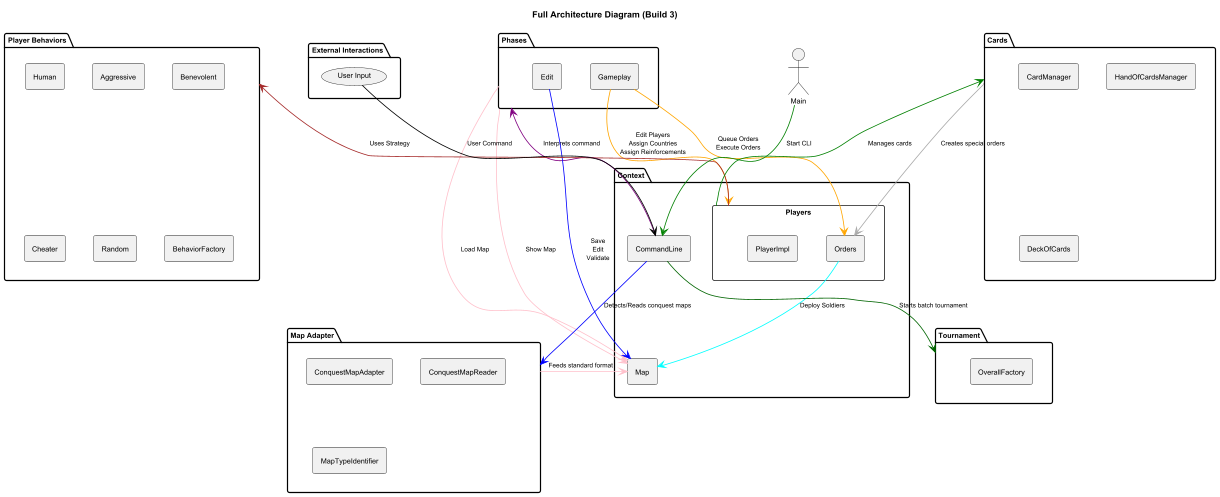

The diagram above was rendered by PlantUML. Its source (embedded in the PNG):
@startuml
title Full Architecture Diagram (Build 3)

skinparam defaultFontSize 9
skinparam titleFontSize 11
skinparam packageTitleFontSize 10
skinparam arrowFontSize 8

'== Phases ==
package "Phases" {
    rectangle "Edit" as Edit
    rectangle "Gameplay" as Gameplay
}

'== Context ==
package "Context" {
    rectangle "CommandLine" as CommandLine
    rectangle "Map" as Map
    rectangle "Players" as Players {
        rectangle "Orders" as Orders
        rectangle "PlayerImpl" as PlayerImpl
    }

    CommandLine -[#purple]-> Phases : "Interprets command"
    Phases -[#pink]-> Map : "Show Map"
    Phases -[#pink]-> Map : "Load Map"
    Edit -[#blue]-> Map : "Save\nEdit\nValidate"
    Gameplay -[#orange]-> Players : "Edit Players\nAssign Countries\nAssign Reinforcements"
    Gameplay -[#orange]-> Orders : "Queue Orders\nExecute Orders"
    Orders -[#cyan]-> Map : "Deploy Soldiers"
}

'== Player Behavior (Strategy Pattern) ==
package "Player Behaviors" {
    rectangle "Human"
    rectangle "Aggressive"
    rectangle "Benevolent"
    rectangle "Cheater"
    rectangle "Random"
    rectangle "BehaviorFactory"
}

Players -[#brown]-> "Player Behaviors" : "Uses Strategy"

'== Cards (Observer + Factory) ==
package "Cards" {
    rectangle "CardManager"
    rectangle "HandOfCardsManager"
    rectangle "DeckOfCards"
}

Players -[#green]-> Cards : "Manages cards"
Cards -[#darkgray]-> Orders : "Creates special orders"

'== Adapter Pattern ==
package "Map Adapter" {
    rectangle "ConquestMapAdapter"
    rectangle "ConquestMapReader"
    rectangle "MapTypeIdentifier"
}

CommandLine -[#blue]-> "Map Adapter" : "Detects/Reads conquest maps"
"Map Adapter" -[#pink]-> Map : "Feeds standard format"

'== Tournament Mode ==
package "Tournament" {
    rectangle "OverallFactory"
}

"CommandLine" -[#darkgreen]-> "Tournament" : "Starts batch tournament"

'== External Interaction ==
package "External Interactions" {
    (User Input) -[#black]-> CommandLine : "User Command"
}

'== Main Entry ==
' Skip redefining Main if already defined
' Use this only if it wasn't already defined before

Main -[#green]-> CommandLine : "Start CLI"

@enduml